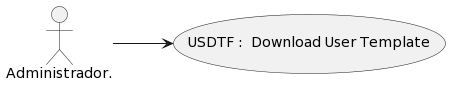

The diagram above was rendered by PlantUML. Its source (embedded in the PNG):
@startuml
left to right direction

    usecase "USDTF :  Download User Template" as UserCase
    "Administrador." --> UserCase
@enduml